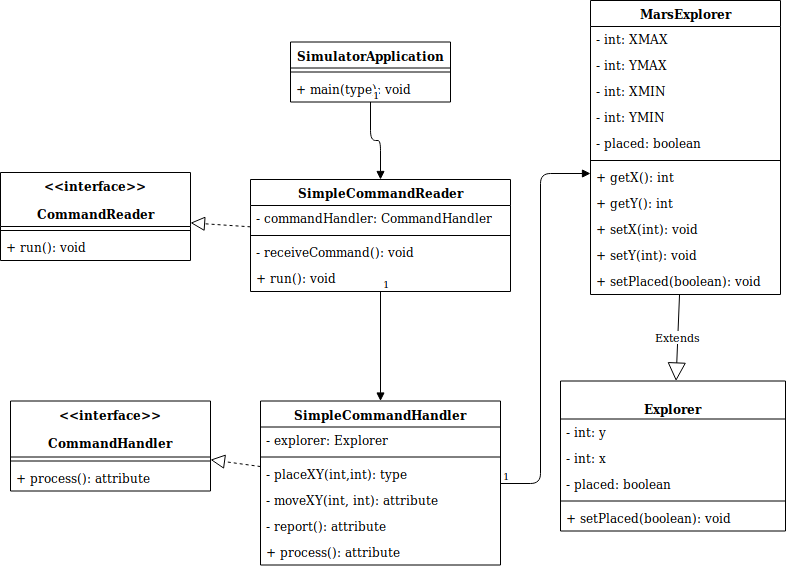

The diagram above was exported from draw.io. Its source (the exported page's mxGraphModel, read from the mxfile embedded in the PNG):
<mxGraphModel dx="1123" dy="1722" grid="1" gridSize="10" guides="1" tooltips="1" connect="1" arrows="1" fold="1" page="1" pageScale="1" pageWidth="850" pageHeight="1100" math="0" shadow="0">
  <root>
    <mxCell id="0" />
    <mxCell id="1" parent="0" />
    <mxCell id="ae2IXAyHEgIlPgHGqmoM-6" value="&lt;&lt;interface&gt;&gt;&#10;&#10;CommandHandler" style="swimlane;fontStyle=1;align=center;verticalAlign=top;childLayout=stackLayout;horizontal=1;startSize=56;horizontalStack=0;resizeParent=1;resizeParentMax=0;resizeLast=0;collapsible=1;marginBottom=0;" vertex="1" parent="1">
      <mxGeometry x="30" y="-208.5" width="200" height="90" as="geometry" />
    </mxCell>
    <mxCell id="ae2IXAyHEgIlPgHGqmoM-8" value="" style="line;strokeWidth=1;fillColor=none;align=left;verticalAlign=middle;spacingTop=-1;spacingLeft=3;spacingRight=3;rotatable=0;labelPosition=right;points=[];portConstraint=eastwest;" vertex="1" parent="ae2IXAyHEgIlPgHGqmoM-6">
      <mxGeometry y="56" width="200" height="8" as="geometry" />
    </mxCell>
    <mxCell id="ae2IXAyHEgIlPgHGqmoM-27" value="+ process(): attribute" style="text;strokeColor=none;fillColor=none;align=left;verticalAlign=top;spacingLeft=4;spacingRight=4;overflow=hidden;rotatable=0;points=[[0,0.5],[1,0.5]];portConstraint=eastwest;" vertex="1" parent="ae2IXAyHEgIlPgHGqmoM-6">
      <mxGeometry y="64" width="200" height="26" as="geometry" />
    </mxCell>
    <mxCell id="ae2IXAyHEgIlPgHGqmoM-10" value="SimulatorApplication" style="swimlane;fontStyle=1;align=center;verticalAlign=top;childLayout=stackLayout;horizontal=1;startSize=26;horizontalStack=0;resizeParent=1;resizeParentMax=0;resizeLast=0;collapsible=1;marginBottom=0;" vertex="1" parent="1">
      <mxGeometry x="310" y="-567.5" width="160" height="60" as="geometry" />
    </mxCell>
    <mxCell id="ae2IXAyHEgIlPgHGqmoM-12" value="" style="line;strokeWidth=1;fillColor=none;align=left;verticalAlign=middle;spacingTop=-1;spacingLeft=3;spacingRight=3;rotatable=0;labelPosition=right;points=[];portConstraint=eastwest;" vertex="1" parent="ae2IXAyHEgIlPgHGqmoM-10">
      <mxGeometry y="26" width="160" height="8" as="geometry" />
    </mxCell>
    <mxCell id="ae2IXAyHEgIlPgHGqmoM-13" value="+ main(type): void" style="text;strokeColor=none;fillColor=none;align=left;verticalAlign=top;spacingLeft=4;spacingRight=4;overflow=hidden;rotatable=0;points=[[0,0.5],[1,0.5]];portConstraint=eastwest;" vertex="1" parent="ae2IXAyHEgIlPgHGqmoM-10">
      <mxGeometry y="34" width="160" height="26" as="geometry" />
    </mxCell>
    <mxCell id="ae2IXAyHEgIlPgHGqmoM-14" value="MarsExplorer" style="swimlane;fontStyle=1;align=center;verticalAlign=top;childLayout=stackLayout;horizontal=1;startSize=26;horizontalStack=0;resizeParent=1;resizeParentMax=0;resizeLast=0;collapsible=1;marginBottom=0;" vertex="1" parent="1">
      <mxGeometry x="610" y="-609" width="190" height="294" as="geometry" />
    </mxCell>
    <mxCell id="ae2IXAyHEgIlPgHGqmoM-93" value="- int: XMAX&#10;" style="text;strokeColor=none;fillColor=none;align=left;verticalAlign=top;spacingLeft=4;spacingRight=4;overflow=hidden;rotatable=0;points=[[0,0.5],[1,0.5]];portConstraint=eastwest;" vertex="1" parent="ae2IXAyHEgIlPgHGqmoM-14">
      <mxGeometry y="26" width="190" height="26" as="geometry" />
    </mxCell>
    <mxCell id="ae2IXAyHEgIlPgHGqmoM-94" value="- int: YMAX&#10;" style="text;strokeColor=none;fillColor=none;align=left;verticalAlign=top;spacingLeft=4;spacingRight=4;overflow=hidden;rotatable=0;points=[[0,0.5],[1,0.5]];portConstraint=eastwest;" vertex="1" parent="ae2IXAyHEgIlPgHGqmoM-14">
      <mxGeometry y="52" width="190" height="26" as="geometry" />
    </mxCell>
    <mxCell id="ae2IXAyHEgIlPgHGqmoM-95" value="- int: XMIN&#10;" style="text;strokeColor=none;fillColor=none;align=left;verticalAlign=top;spacingLeft=4;spacingRight=4;overflow=hidden;rotatable=0;points=[[0,0.5],[1,0.5]];portConstraint=eastwest;" vertex="1" parent="ae2IXAyHEgIlPgHGqmoM-14">
      <mxGeometry y="78" width="190" height="26" as="geometry" />
    </mxCell>
    <mxCell id="ae2IXAyHEgIlPgHGqmoM-96" value="- int: YMIN&#10;" style="text;strokeColor=none;fillColor=none;align=left;verticalAlign=top;spacingLeft=4;spacingRight=4;overflow=hidden;rotatable=0;points=[[0,0.5],[1,0.5]];portConstraint=eastwest;" vertex="1" parent="ae2IXAyHEgIlPgHGqmoM-14">
      <mxGeometry y="104" width="190" height="26" as="geometry" />
    </mxCell>
    <mxCell id="ae2IXAyHEgIlPgHGqmoM-59" value="- placed: boolean" style="text;strokeColor=none;fillColor=none;align=left;verticalAlign=top;spacingLeft=4;spacingRight=4;overflow=hidden;rotatable=0;points=[[0,0.5],[1,0.5]];portConstraint=eastwest;" vertex="1" parent="ae2IXAyHEgIlPgHGqmoM-14">
      <mxGeometry y="130" width="190" height="26" as="geometry" />
    </mxCell>
    <mxCell id="ae2IXAyHEgIlPgHGqmoM-16" value="" style="line;strokeWidth=1;fillColor=none;align=left;verticalAlign=middle;spacingTop=-1;spacingLeft=3;spacingRight=3;rotatable=0;labelPosition=right;points=[];portConstraint=eastwest;" vertex="1" parent="ae2IXAyHEgIlPgHGqmoM-14">
      <mxGeometry y="156" width="190" height="8" as="geometry" />
    </mxCell>
    <mxCell id="ae2IXAyHEgIlPgHGqmoM-21" value="+ getX(): int" style="text;strokeColor=none;fillColor=none;align=left;verticalAlign=top;spacingLeft=4;spacingRight=4;overflow=hidden;rotatable=0;points=[[0,0.5],[1,0.5]];portConstraint=eastwest;" vertex="1" parent="ae2IXAyHEgIlPgHGqmoM-14">
      <mxGeometry y="164" width="190" height="26" as="geometry" />
    </mxCell>
    <mxCell id="ae2IXAyHEgIlPgHGqmoM-23" value="+ getY(): int" style="text;strokeColor=none;fillColor=none;align=left;verticalAlign=top;spacingLeft=4;spacingRight=4;overflow=hidden;rotatable=0;points=[[0,0.5],[1,0.5]];portConstraint=eastwest;" vertex="1" parent="ae2IXAyHEgIlPgHGqmoM-14">
      <mxGeometry y="190" width="190" height="26" as="geometry" />
    </mxCell>
    <mxCell id="ae2IXAyHEgIlPgHGqmoM-22" value="+ setX(int): void" style="text;strokeColor=none;fillColor=none;align=left;verticalAlign=top;spacingLeft=4;spacingRight=4;overflow=hidden;rotatable=0;points=[[0,0.5],[1,0.5]];portConstraint=eastwest;" vertex="1" parent="ae2IXAyHEgIlPgHGqmoM-14">
      <mxGeometry y="216" width="190" height="26" as="geometry" />
    </mxCell>
    <mxCell id="ae2IXAyHEgIlPgHGqmoM-17" value="+ setY(int): void&#10;" style="text;strokeColor=none;fillColor=none;align=left;verticalAlign=top;spacingLeft=4;spacingRight=4;overflow=hidden;rotatable=0;points=[[0,0.5],[1,0.5]];portConstraint=eastwest;" vertex="1" parent="ae2IXAyHEgIlPgHGqmoM-14">
      <mxGeometry y="242" width="190" height="26" as="geometry" />
    </mxCell>
    <mxCell id="ae2IXAyHEgIlPgHGqmoM-61" value="+ setPlaced(boolean): void" style="text;strokeColor=none;fillColor=none;align=left;verticalAlign=top;spacingLeft=4;spacingRight=4;overflow=hidden;rotatable=0;points=[[0,0.5],[1,0.5]];portConstraint=eastwest;" vertex="1" parent="ae2IXAyHEgIlPgHGqmoM-14">
      <mxGeometry y="268" width="190" height="26" as="geometry" />
    </mxCell>
    <mxCell id="ae2IXAyHEgIlPgHGqmoM-35" value="SimpleCommandHandler" style="swimlane;fontStyle=1;align=center;verticalAlign=top;childLayout=stackLayout;horizontal=1;startSize=26;horizontalStack=0;resizeParent=1;resizeParentMax=0;resizeLast=0;collapsible=1;marginBottom=0;" vertex="1" parent="1">
      <mxGeometry x="280" y="-208.5" width="240" height="164" as="geometry" />
    </mxCell>
    <mxCell id="ae2IXAyHEgIlPgHGqmoM-60" value="- explorer: Explorer" style="text;strokeColor=none;fillColor=none;align=left;verticalAlign=top;spacingLeft=4;spacingRight=4;overflow=hidden;rotatable=0;points=[[0,0.5],[1,0.5]];portConstraint=eastwest;" vertex="1" parent="ae2IXAyHEgIlPgHGqmoM-35">
      <mxGeometry y="26" width="240" height="26" as="geometry" />
    </mxCell>
    <mxCell id="ae2IXAyHEgIlPgHGqmoM-37" value="" style="line;strokeWidth=1;fillColor=none;align=left;verticalAlign=middle;spacingTop=-1;spacingLeft=3;spacingRight=3;rotatable=0;labelPosition=right;points=[];portConstraint=eastwest;" vertex="1" parent="ae2IXAyHEgIlPgHGqmoM-35">
      <mxGeometry y="52" width="240" height="8" as="geometry" />
    </mxCell>
    <mxCell id="ae2IXAyHEgIlPgHGqmoM-39" value="- placeXY(int,int): type" style="text;strokeColor=none;fillColor=none;align=left;verticalAlign=top;spacingLeft=4;spacingRight=4;overflow=hidden;rotatable=0;points=[[0,0.5],[1,0.5]];portConstraint=eastwest;" vertex="1" parent="ae2IXAyHEgIlPgHGqmoM-35">
      <mxGeometry y="60" width="240" height="26" as="geometry" />
    </mxCell>
    <mxCell id="ae2IXAyHEgIlPgHGqmoM-40" value="- moveXY(int, int): attribute" style="text;strokeColor=none;fillColor=none;align=left;verticalAlign=top;spacingLeft=4;spacingRight=4;overflow=hidden;rotatable=0;points=[[0,0.5],[1,0.5]];portConstraint=eastwest;" vertex="1" parent="ae2IXAyHEgIlPgHGqmoM-35">
      <mxGeometry y="86" width="240" height="26" as="geometry" />
    </mxCell>
    <mxCell id="ae2IXAyHEgIlPgHGqmoM-41" value="- report(): attribute" style="text;strokeColor=none;fillColor=none;align=left;verticalAlign=top;spacingLeft=4;spacingRight=4;overflow=hidden;rotatable=0;points=[[0,0.5],[1,0.5]];portConstraint=eastwest;" vertex="1" parent="ae2IXAyHEgIlPgHGqmoM-35">
      <mxGeometry y="112" width="240" height="26" as="geometry" />
    </mxCell>
    <mxCell id="ae2IXAyHEgIlPgHGqmoM-42" value="+ process(): attribute" style="text;strokeColor=none;fillColor=none;align=left;verticalAlign=top;spacingLeft=4;spacingRight=4;overflow=hidden;rotatable=0;points=[[0,0.5],[1,0.5]];portConstraint=eastwest;" vertex="1" parent="ae2IXAyHEgIlPgHGqmoM-35">
      <mxGeometry y="138" width="240" height="26" as="geometry" />
    </mxCell>
    <mxCell id="ae2IXAyHEgIlPgHGqmoM-44" value="&#10;Explorer" style="swimlane;fontStyle=1;align=center;verticalAlign=top;childLayout=stackLayout;horizontal=1;startSize=38;horizontalStack=0;resizeParent=1;resizeParentMax=0;resizeLast=0;collapsible=1;marginBottom=0;" vertex="1" parent="1">
      <mxGeometry x="580" y="-228.5" width="225" height="150" as="geometry" />
    </mxCell>
    <mxCell id="ae2IXAyHEgIlPgHGqmoM-90" value="- int: y" style="text;strokeColor=none;fillColor=none;align=left;verticalAlign=top;spacingLeft=4;spacingRight=4;overflow=hidden;rotatable=0;points=[[0,0.5],[1,0.5]];portConstraint=eastwest;" vertex="1" parent="ae2IXAyHEgIlPgHGqmoM-44">
      <mxGeometry y="38" width="225" height="26" as="geometry" />
    </mxCell>
    <mxCell id="ae2IXAyHEgIlPgHGqmoM-91" value="- int: x&#10;" style="text;strokeColor=none;fillColor=none;align=left;verticalAlign=top;spacingLeft=4;spacingRight=4;overflow=hidden;rotatable=0;points=[[0,0.5],[1,0.5]];portConstraint=eastwest;" vertex="1" parent="ae2IXAyHEgIlPgHGqmoM-44">
      <mxGeometry y="64" width="225" height="26" as="geometry" />
    </mxCell>
    <mxCell id="ae2IXAyHEgIlPgHGqmoM-92" value="- placed: boolean" style="text;strokeColor=none;fillColor=none;align=left;verticalAlign=top;spacingLeft=4;spacingRight=4;overflow=hidden;rotatable=0;points=[[0,0.5],[1,0.5]];portConstraint=eastwest;" vertex="1" parent="ae2IXAyHEgIlPgHGqmoM-44">
      <mxGeometry y="90" width="225" height="26" as="geometry" />
    </mxCell>
    <mxCell id="ae2IXAyHEgIlPgHGqmoM-46" value="" style="line;strokeWidth=1;fillColor=none;align=left;verticalAlign=middle;spacingTop=-1;spacingLeft=3;spacingRight=3;rotatable=0;labelPosition=right;points=[];portConstraint=eastwest;" vertex="1" parent="ae2IXAyHEgIlPgHGqmoM-44">
      <mxGeometry y="116" width="225" height="8" as="geometry" />
    </mxCell>
    <mxCell id="ae2IXAyHEgIlPgHGqmoM-87" value="+ setPlaced(boolean): void" style="text;strokeColor=none;fillColor=none;align=left;verticalAlign=top;spacingLeft=4;spacingRight=4;overflow=hidden;rotatable=0;points=[[0,0.5],[1,0.5]];portConstraint=eastwest;" vertex="1" parent="ae2IXAyHEgIlPgHGqmoM-44">
      <mxGeometry y="124" width="225" height="26" as="geometry" />
    </mxCell>
    <mxCell id="ae2IXAyHEgIlPgHGqmoM-53" value="" style="endArrow=block;dashed=1;endFill=0;endSize=12;html=1;" edge="1" parent="1" source="ae2IXAyHEgIlPgHGqmoM-35" target="ae2IXAyHEgIlPgHGqmoM-6">
      <mxGeometry width="160" relative="1" as="geometry">
        <mxPoint x="350" y="-149.5" as="sourcePoint" />
        <mxPoint x="510" y="-149.5" as="targetPoint" />
      </mxGeometry>
    </mxCell>
    <mxCell id="ae2IXAyHEgIlPgHGqmoM-62" value="&lt;&lt;interface&gt;&gt;&#10;&#10;CommandReader" style="swimlane;fontStyle=1;align=center;verticalAlign=top;childLayout=stackLayout;horizontal=1;startSize=54;horizontalStack=0;resizeParent=1;resizeParentMax=0;resizeLast=0;collapsible=1;marginBottom=0;" vertex="1" parent="1">
      <mxGeometry x="20" y="-437" width="190" height="88" as="geometry" />
    </mxCell>
    <mxCell id="ae2IXAyHEgIlPgHGqmoM-64" value="" style="line;strokeWidth=1;fillColor=none;align=left;verticalAlign=middle;spacingTop=-1;spacingLeft=3;spacingRight=3;rotatable=0;labelPosition=right;points=[];portConstraint=eastwest;" vertex="1" parent="ae2IXAyHEgIlPgHGqmoM-62">
      <mxGeometry y="54" width="190" height="8" as="geometry" />
    </mxCell>
    <mxCell id="ae2IXAyHEgIlPgHGqmoM-65" value="+ run(): void" style="text;strokeColor=none;fillColor=none;align=left;verticalAlign=top;spacingLeft=4;spacingRight=4;overflow=hidden;rotatable=0;points=[[0,0.5],[1,0.5]];portConstraint=eastwest;" vertex="1" parent="ae2IXAyHEgIlPgHGqmoM-62">
      <mxGeometry y="62" width="190" height="26" as="geometry" />
    </mxCell>
    <mxCell id="ae2IXAyHEgIlPgHGqmoM-66" value="SimpleCommandReader" style="swimlane;fontStyle=1;align=center;verticalAlign=top;childLayout=stackLayout;horizontal=1;startSize=26;horizontalStack=0;resizeParent=1;resizeParentMax=0;resizeLast=0;collapsible=1;marginBottom=0;" vertex="1" parent="1">
      <mxGeometry x="270" y="-430" width="260" height="112" as="geometry" />
    </mxCell>
    <mxCell id="ae2IXAyHEgIlPgHGqmoM-86" value="- commandHandler: CommandHandler" style="text;strokeColor=none;fillColor=none;align=left;verticalAlign=top;spacingLeft=4;spacingRight=4;overflow=hidden;rotatable=0;points=[[0,0.5],[1,0.5]];portConstraint=eastwest;" vertex="1" parent="ae2IXAyHEgIlPgHGqmoM-66">
      <mxGeometry y="26" width="260" height="26" as="geometry" />
    </mxCell>
    <mxCell id="ae2IXAyHEgIlPgHGqmoM-68" value="" style="line;strokeWidth=1;fillColor=none;align=left;verticalAlign=middle;spacingTop=-1;spacingLeft=3;spacingRight=3;rotatable=0;labelPosition=right;points=[];portConstraint=eastwest;" vertex="1" parent="ae2IXAyHEgIlPgHGqmoM-66">
      <mxGeometry y="52" width="260" height="8" as="geometry" />
    </mxCell>
    <mxCell id="ae2IXAyHEgIlPgHGqmoM-84" value="- receiveCommand(): void" style="text;strokeColor=none;fillColor=none;align=left;verticalAlign=top;spacingLeft=4;spacingRight=4;overflow=hidden;rotatable=0;points=[[0,0.5],[1,0.5]];portConstraint=eastwest;" vertex="1" parent="ae2IXAyHEgIlPgHGqmoM-66">
      <mxGeometry y="60" width="260" height="26" as="geometry" />
    </mxCell>
    <mxCell id="ae2IXAyHEgIlPgHGqmoM-69" value="+ run(): void" style="text;strokeColor=none;fillColor=none;align=left;verticalAlign=top;spacingLeft=4;spacingRight=4;overflow=hidden;rotatable=0;points=[[0,0.5],[1,0.5]];portConstraint=eastwest;" vertex="1" parent="ae2IXAyHEgIlPgHGqmoM-66">
      <mxGeometry y="86" width="260" height="26" as="geometry" />
    </mxCell>
    <mxCell id="ae2IXAyHEgIlPgHGqmoM-70" value="" style="endArrow=block;dashed=1;endFill=0;endSize=12;html=1;" edge="1" parent="1" source="ae2IXAyHEgIlPgHGqmoM-66" target="ae2IXAyHEgIlPgHGqmoM-62">
      <mxGeometry width="160" relative="1" as="geometry">
        <mxPoint x="280" y="-359.5" as="sourcePoint" />
        <mxPoint x="440" y="-359.5" as="targetPoint" />
      </mxGeometry>
    </mxCell>
    <mxCell id="ae2IXAyHEgIlPgHGqmoM-77" value="" style="endArrow=block;endFill=1;html=1;edgeStyle=orthogonalEdgeStyle;align=left;verticalAlign=top;" edge="1" parent="1" source="ae2IXAyHEgIlPgHGqmoM-10" target="ae2IXAyHEgIlPgHGqmoM-66">
      <mxGeometry x="-0.5588" y="20" relative="1" as="geometry">
        <mxPoint x="540" y="-549.5" as="sourcePoint" />
        <mxPoint x="700" y="-549.5" as="targetPoint" />
        <mxPoint as="offset" />
      </mxGeometry>
    </mxCell>
    <mxCell id="ae2IXAyHEgIlPgHGqmoM-78" value="1" style="resizable=0;html=1;align=left;verticalAlign=bottom;labelBackgroundColor=#ffffff;fontSize=10;" connectable="0" vertex="1" parent="ae2IXAyHEgIlPgHGqmoM-77">
      <mxGeometry x="-1" relative="1" as="geometry" />
    </mxCell>
    <mxCell id="ae2IXAyHEgIlPgHGqmoM-79" value="" style="endArrow=block;endFill=1;html=1;edgeStyle=orthogonalEdgeStyle;align=left;verticalAlign=top;" edge="1" parent="1" source="ae2IXAyHEgIlPgHGqmoM-66" target="ae2IXAyHEgIlPgHGqmoM-35">
      <mxGeometry x="-1" relative="1" as="geometry">
        <mxPoint x="370" y="-279.5" as="sourcePoint" />
        <mxPoint x="530" y="-279.5" as="targetPoint" />
      </mxGeometry>
    </mxCell>
    <mxCell id="ae2IXAyHEgIlPgHGqmoM-80" value="1" style="resizable=0;html=1;align=left;verticalAlign=bottom;labelBackgroundColor=#ffffff;fontSize=10;" connectable="0" vertex="1" parent="ae2IXAyHEgIlPgHGqmoM-79">
      <mxGeometry x="-1" relative="1" as="geometry" />
    </mxCell>
    <mxCell id="ae2IXAyHEgIlPgHGqmoM-81" value="" style="endArrow=block;endFill=1;html=1;edgeStyle=orthogonalEdgeStyle;align=left;verticalAlign=top;" edge="1" parent="1" source="ae2IXAyHEgIlPgHGqmoM-35" target="ae2IXAyHEgIlPgHGqmoM-14">
      <mxGeometry x="-1" relative="1" as="geometry">
        <mxPoint x="550" y="-249.5" as="sourcePoint" />
        <mxPoint x="710" y="-249.5" as="targetPoint" />
        <Array as="points">
          <mxPoint x="560" y="-126" />
          <mxPoint x="560" y="-436" />
        </Array>
      </mxGeometry>
    </mxCell>
    <mxCell id="ae2IXAyHEgIlPgHGqmoM-82" value="1" style="resizable=0;html=1;align=left;verticalAlign=bottom;labelBackgroundColor=#ffffff;fontSize=10;" connectable="0" vertex="1" parent="ae2IXAyHEgIlPgHGqmoM-81">
      <mxGeometry x="-1" relative="1" as="geometry" />
    </mxCell>
    <mxCell id="ae2IXAyHEgIlPgHGqmoM-88" value="Extends" style="endArrow=block;endSize=16;endFill=0;html=1;" edge="1" parent="1" source="ae2IXAyHEgIlPgHGqmoM-14" target="ae2IXAyHEgIlPgHGqmoM-44">
      <mxGeometry width="160" relative="1" as="geometry">
        <mxPoint x="620" y="-280" as="sourcePoint" />
        <mxPoint x="780" y="-280" as="targetPoint" />
      </mxGeometry>
    </mxCell>
  </root>
</mxGraphModel>